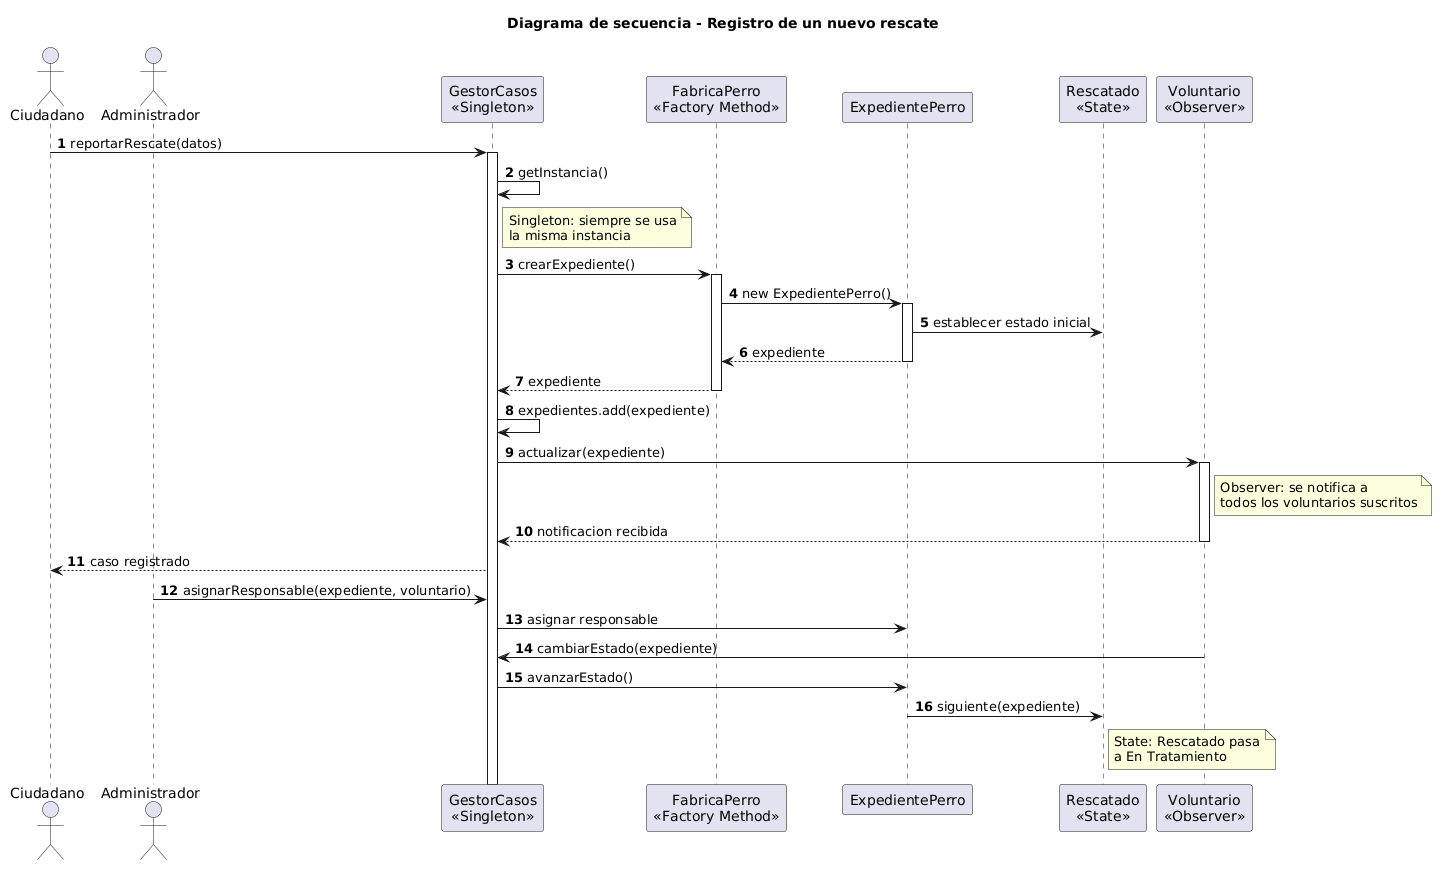

The diagram above was rendered by PlantUML. Its source (embedded in the PNG):
@startuml
title Diagrama de secuencia - Registro de un nuevo rescate
autonumber

actor "Ciudadano" as Ciudadano
actor "Administrador" as Admin
participant "GestorCasos\n<<Singleton>>" as Gestor
participant "FabricaPerro\n<<Factory Method>>" as Fabrica
participant "ExpedientePerro" as Exp
participant "Rescatado\n<<State>>" as Estado
participant "Voluntario\n<<Observer>>" as Vol

Ciudadano -> Gestor : reportarRescate(datos)
activate Gestor
Gestor -> Gestor : getInstancia()
note right of Gestor : Singleton: siempre se usa\nla misma instancia

Gestor -> Fabrica : crearExpediente()
activate Fabrica
Fabrica -> Exp : new ExpedientePerro()
activate Exp
Exp -> Estado : establecer estado inicial
Exp --> Fabrica : expediente
deactivate Exp
Fabrica --> Gestor : expediente
deactivate Fabrica

Gestor -> Gestor : expedientes.add(expediente)
Gestor -> Vol : actualizar(expediente)
note right of Vol : Observer: se notifica a\ntodos los voluntarios suscritos
activate Vol
Vol --> Gestor : notificacion recibida
deactivate Vol

Gestor --> Ciudadano : caso registrado

Admin -> Gestor : asignarResponsable(expediente, voluntario)
Gestor -> Exp : asignar responsable
Vol -> Gestor : cambiarEstado(expediente)
Gestor -> Exp : avanzarEstado()
Exp -> Estado : siguiente(expediente)
note right of Estado : State: Rescatado pasa\na En Tratamiento
@enduml